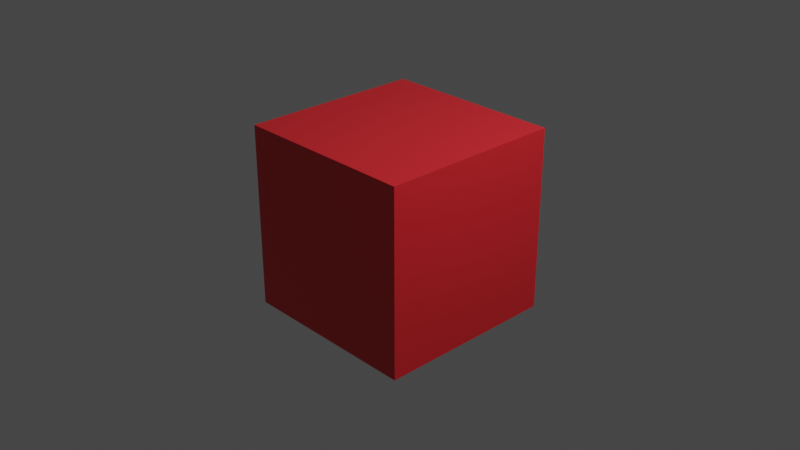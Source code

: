 # Source: cube-v2.blend  (saved by Blender 2.82.7; exported with 4.5.12 LTS)
import bpy
from mathutils import Matrix  # noqa: F401  (used for matrix-valued properties, if any)

bpy.ops.wm.read_factory_settings(use_empty=True)
scene = bpy.context.scene
scene.name = 'Scene'

# ---- collections
col_collection = bpy.data.collections.new('Collection'); scene.collection.children.link(col_collection)

# ---- materials (node trees are filled in below, after node groups)
mat_material = bpy.data.materials.new('Material')
mat_material.alpha_threshold = 0.0
mat_material.use_transparent_shadow = False
mat_material.line_color = (0.0, 0.0, 0.0, 1.0)

# ---- material node trees
mat_material.use_nodes = True; mat_material.node_tree.nodes.clear()
_N = mat_material.node_tree.nodes; _L = mat_material.node_tree.links
n0 = _N.new('ShaderNodeOutputMaterial'); n0.name = 'Material Output'; n0.location = (300, 300)
n1 = _N.new('ShaderNodeBsdfPrincipled'); n1.name = 'Principled BSDF'; n1.location = (10, 300)
n1.distribution = 'GGX'
n1.subsurface_method = 'BURLEY'
n1.inputs[0].default_value = (0.8, 0.02321, 0.03178, 1.0)
n1.inputs[2].default_value = 0.4
n1.inputs[3].default_value = 1.45
n1.inputs[27].default_value = (0.0, 0.0, 0.0, 1.0)
n1.inputs[28].default_value = 1.0
_L.new(n1.outputs[0], n0.inputs[0])
n0.is_active_output = True

# ---- world
world_world = bpy.data.worlds.new('World'); scene.world = world_world
world_world.use_nodes = True; world_world.node_tree.nodes.clear()
_N = world_world.node_tree.nodes; _L = world_world.node_tree.links
n0 = _N.new('ShaderNodeOutputWorld'); n0.name = 'World Output'; n0.location = (300, 300)
n1 = _N.new('ShaderNodeBackground'); n1.name = 'Background'; n1.location = (10, 300)
n1.inputs[0].default_value = (0.05088, 0.05088, 0.05088, 1.0)
_L.new(n1.outputs[0], n0.inputs[0])
n0.is_active_output = True
world_world.color = (0.05088, 0.05088, 0.05088)
world_world.use_sun_shadow = False
world_world.sun_shadow_jitter_overblur = 0.0

# ---- cameras
cam_camera = bpy.data.cameras.new('Camera')
cam_camera.clip_end = 100.0
cam_camera.ortho_scale = 7.314

# ---- lights
light_light = bpy.data.lights.new('Light', 'POINT')
light_light.transmission_factor = 0.0
light_light.energy = 1000.0
light_light.shadow_soft_size = 0.1
light_light.shadow_maximum_resolution = 0.006
light_light.use_absolute_resolution = True

# ---- meshes
me_cube = bpy.data.meshes.new('Cube')
me_cube.from_pydata([(1.0, 1.0, 1.0), (1.0, 1.0, -1.0), (1.0, -1.0, 1.0), (1.0, -1.0, -1.0), (-1.0, 1.0, 1.0), (-1.0, 1.0, -1.0), (-1.0, -1.0, 1.0), (-1.0, -1.0, -1.0)], [], [(0, 4, 6, 2), (3, 2, 6, 7), (7, 6, 4, 5), (5, 1, 3, 7), (1, 0, 2, 3), (5, 4, 0, 1)])
_uv = me_cube.uv_layers.new(name='UVMap')
_uv.uv.foreach_set('vector', [0.625, 0.5, 0.875, 0.5, 0.875, 0.75, 0.625, 0.75, 0.375, 0.75, 0.625, 0.75, 0.625, 1.0, 0.375, 1.0, 0.375, 0.0, 0.625, 0.0, 0.625, 0.25, 0.375, 0.25, 0.125, 0.5, 0.375, 0.5, 0.375, 0.75, 0.125, 0.75, 0.375, 0.5, 0.625, 0.5, 0.625, 0.75, 0.375, 0.75, 0.375, 0.25, 0.625, 0.25, 0.625, 0.5, 0.375, 0.5])
me_cube.materials.append(mat_material)
me_cube.use_remesh_preserve_volume = False
me_cube.use_remesh_preserve_attributes = False
me_cube.use_mirror_vertex_groups = False
me_cube.update()

# ---- objects
ob_cube = bpy.data.objects.new('Cube', me_cube)
ob_light = bpy.data.objects.new('Light', light_light)
ob_camera = bpy.data.objects.new('Camera', cam_camera)

# ---- transforms, parenting, visibility, modifiers, constraints
ob_cube.location = (0.0, 0.0, 0.0)
ob_cube.lock_rotations_4d = False
ob_cube.empty_display_type = 'ARROWS'
ob_cube.lineart.crease_threshold = 0.0
ob_light.location = (4.076, 1.005, 5.904)
ob_light.rotation_euler = (0.6503, 0.05522, 1.866)
ob_light.lock_rotations_4d = False
ob_light.empty_display_type = 'ARROWS'
ob_light.color = (0.0, 0.0, 0.0, 0.0)
ob_light.lineart.crease_threshold = 0.0
ob_camera.location = (7.359, -6.926, 4.958)
ob_camera.rotation_euler = (1.109, 0.0, 0.8149)
ob_camera.lock_rotations_4d = False
ob_camera.empty_display_type = 'ARROWS'
ob_camera.color = (0.0, 0.0, 0.0, 0.0)
ob_camera.display_type = 'WIRE'
ob_camera.lineart.crease_threshold = 0.0

# ---- collection membership
col_collection.objects.link(ob_cube)
col_collection.objects.link(ob_light)
col_collection.objects.link(ob_camera)

# ---- scene / render settings (as saved in the file)
scene.camera = ob_camera
scene.frame_start = 1; scene.frame_end = 250; scene.frame_set(1)
scene.render.engine = 'BLENDER_EEVEE_NEXT'
scene.cycles.use_denoising = False
scene.cycles.samples = 128
scene.cycles.sampling_pattern = 'TABULATED_SOBOL'
scene.cycles.use_adaptive_sampling = False
scene.cycles.use_light_tree = False
scene.view_settings.view_transform = 'Filmic'
bpy.context.view_layer.update()
